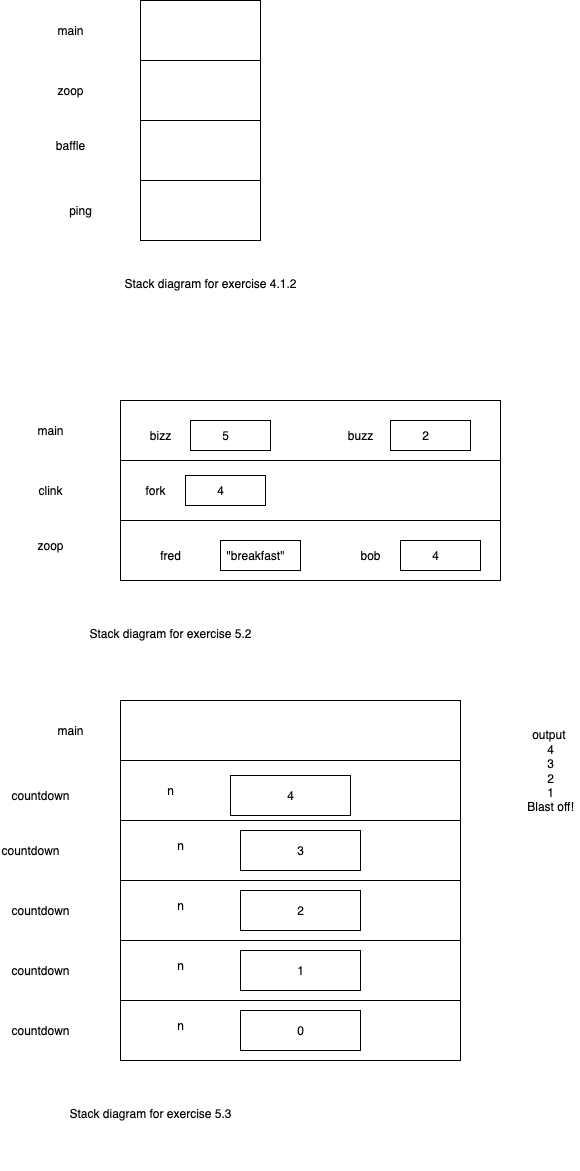

The diagram above was exported from draw.io. Its source (the exported page's mxGraphModel, read from the mxfile embedded in the PNG):
<mxGraphModel dx="1298" dy="760" grid="1" gridSize="10" guides="1" tooltips="1" connect="1" arrows="1" fold="1" page="1" pageScale="1" pageWidth="850" pageHeight="1100" math="0" shadow="0">
  <root>
    <mxCell id="0" />
    <mxCell id="1" parent="0" />
    <mxCell id="3DwMUc-lsDp0CEQrv91e-1" value="" style="rounded=0;whiteSpace=wrap;html=1;" parent="1" vertex="1">
      <mxGeometry x="370" y="20" width="120" height="60" as="geometry" />
    </mxCell>
    <mxCell id="3DwMUc-lsDp0CEQrv91e-2" value="main" style="text;html=1;align=center;verticalAlign=middle;whiteSpace=wrap;rounded=0;" parent="1" vertex="1">
      <mxGeometry x="270" y="35" width="60" height="30" as="geometry" />
    </mxCell>
    <mxCell id="3DwMUc-lsDp0CEQrv91e-3" value="" style="rounded=0;whiteSpace=wrap;html=1;" parent="1" vertex="1">
      <mxGeometry x="370" y="80" width="120" height="60" as="geometry" />
    </mxCell>
    <mxCell id="3DwMUc-lsDp0CEQrv91e-4" value="zoop" style="text;html=1;align=center;verticalAlign=middle;whiteSpace=wrap;rounded=0;" parent="1" vertex="1">
      <mxGeometry x="270" y="95" width="60" height="30" as="geometry" />
    </mxCell>
    <mxCell id="3DwMUc-lsDp0CEQrv91e-5" value="" style="rounded=0;whiteSpace=wrap;html=1;" parent="1" vertex="1">
      <mxGeometry x="370" y="140" width="120" height="60" as="geometry" />
    </mxCell>
    <mxCell id="3DwMUc-lsDp0CEQrv91e-6" value="baffle" style="text;html=1;align=center;verticalAlign=middle;whiteSpace=wrap;rounded=0;" parent="1" vertex="1">
      <mxGeometry x="270" y="150" width="60" height="30" as="geometry" />
    </mxCell>
    <mxCell id="3DwMUc-lsDp0CEQrv91e-7" value="" style="rounded=0;whiteSpace=wrap;html=1;" parent="1" vertex="1">
      <mxGeometry x="370" y="200" width="120" height="60" as="geometry" />
    </mxCell>
    <mxCell id="3DwMUc-lsDp0CEQrv91e-8" value="ping" style="text;html=1;align=center;verticalAlign=middle;whiteSpace=wrap;rounded=0;" parent="1" vertex="1">
      <mxGeometry x="280" y="215" width="60" height="30" as="geometry" />
    </mxCell>
    <mxCell id="3DwMUc-lsDp0CEQrv91e-10" value="Stack diagram for exercise 4.1.2&lt;div&gt;&lt;br&gt;&lt;/div&gt;" style="text;html=1;align=center;verticalAlign=middle;whiteSpace=wrap;rounded=0;" parent="1" vertex="1">
      <mxGeometry x="340" y="260" width="200" height="100" as="geometry" />
    </mxCell>
    <mxCell id="3DwMUc-lsDp0CEQrv91e-11" value="" style="rounded=0;whiteSpace=wrap;html=1;" parent="1" vertex="1">
      <mxGeometry x="350" y="420" width="380" height="60" as="geometry" />
    </mxCell>
    <mxCell id="3DwMUc-lsDp0CEQrv91e-12" value="main" style="text;html=1;align=center;verticalAlign=middle;whiteSpace=wrap;rounded=0;" parent="1" vertex="1">
      <mxGeometry x="250" y="435" width="60" height="30" as="geometry" />
    </mxCell>
    <mxCell id="3DwMUc-lsDp0CEQrv91e-13" value="" style="rounded=0;whiteSpace=wrap;html=1;" parent="1" vertex="1">
      <mxGeometry x="350" y="480" width="380" height="60" as="geometry" />
    </mxCell>
    <mxCell id="3DwMUc-lsDp0CEQrv91e-14" value="clink" style="text;html=1;align=center;verticalAlign=middle;whiteSpace=wrap;rounded=0;" parent="1" vertex="1">
      <mxGeometry x="250" y="495" width="60" height="30" as="geometry" />
    </mxCell>
    <mxCell id="3DwMUc-lsDp0CEQrv91e-15" value="" style="rounded=0;whiteSpace=wrap;html=1;" parent="1" vertex="1">
      <mxGeometry x="350" y="540" width="380" height="60" as="geometry" />
    </mxCell>
    <mxCell id="3DwMUc-lsDp0CEQrv91e-16" value="zoop" style="text;html=1;align=center;verticalAlign=middle;whiteSpace=wrap;rounded=0;" parent="1" vertex="1">
      <mxGeometry x="250" y="550" width="60" height="30" as="geometry" />
    </mxCell>
    <mxCell id="3DwMUc-lsDp0CEQrv91e-19" value="Stack diagram for exercise 5.2&lt;div&gt;&lt;br&gt;&lt;/div&gt;" style="text;html=1;align=center;verticalAlign=middle;whiteSpace=wrap;rounded=0;" parent="1" vertex="1">
      <mxGeometry x="300" y="610" width="200" height="100" as="geometry" />
    </mxCell>
    <mxCell id="3DwMUc-lsDp0CEQrv91e-20" value="" style="rounded=0;whiteSpace=wrap;html=1;" parent="1" vertex="1">
      <mxGeometry x="420" y="440" width="80" height="30" as="geometry" />
    </mxCell>
    <mxCell id="3DwMUc-lsDp0CEQrv91e-21" value="bizz" style="text;html=1;align=center;verticalAlign=middle;whiteSpace=wrap;rounded=0;" parent="1" vertex="1">
      <mxGeometry x="360" y="440" width="60" height="30" as="geometry" />
    </mxCell>
    <mxCell id="3DwMUc-lsDp0CEQrv91e-22" value="5" style="text;html=1;align=center;verticalAlign=middle;whiteSpace=wrap;rounded=0;" parent="1" vertex="1">
      <mxGeometry x="425" y="440" width="60" height="30" as="geometry" />
    </mxCell>
    <mxCell id="3DwMUc-lsDp0CEQrv91e-23" value="" style="rounded=0;whiteSpace=wrap;html=1;" parent="1" vertex="1">
      <mxGeometry x="620" y="440" width="80" height="30" as="geometry" />
    </mxCell>
    <mxCell id="3DwMUc-lsDp0CEQrv91e-24" value="buzz" style="text;html=1;align=center;verticalAlign=middle;whiteSpace=wrap;rounded=0;" parent="1" vertex="1">
      <mxGeometry x="560" y="440" width="60" height="30" as="geometry" />
    </mxCell>
    <mxCell id="3DwMUc-lsDp0CEQrv91e-25" value="2" style="text;html=1;align=center;verticalAlign=middle;whiteSpace=wrap;rounded=0;" parent="1" vertex="1">
      <mxGeometry x="625" y="440" width="60" height="30" as="geometry" />
    </mxCell>
    <mxCell id="3DwMUc-lsDp0CEQrv91e-26" value="" style="rounded=0;whiteSpace=wrap;html=1;" parent="1" vertex="1">
      <mxGeometry x="415" y="495" width="80" height="30" as="geometry" />
    </mxCell>
    <mxCell id="3DwMUc-lsDp0CEQrv91e-27" value="fork" style="text;html=1;align=center;verticalAlign=middle;whiteSpace=wrap;rounded=0;" parent="1" vertex="1">
      <mxGeometry x="355" y="495" width="60" height="30" as="geometry" />
    </mxCell>
    <mxCell id="3DwMUc-lsDp0CEQrv91e-28" value="4" style="text;html=1;align=center;verticalAlign=middle;whiteSpace=wrap;rounded=0;" parent="1" vertex="1">
      <mxGeometry x="420" y="495" width="60" height="30" as="geometry" />
    </mxCell>
    <mxCell id="3DwMUc-lsDp0CEQrv91e-32" value="" style="rounded=0;whiteSpace=wrap;html=1;" parent="1" vertex="1">
      <mxGeometry x="450" y="560" width="80" height="30" as="geometry" />
    </mxCell>
    <mxCell id="3DwMUc-lsDp0CEQrv91e-33" value="fred" style="text;html=1;align=center;verticalAlign=middle;whiteSpace=wrap;rounded=0;" parent="1" vertex="1">
      <mxGeometry x="370" y="560" width="60" height="30" as="geometry" />
    </mxCell>
    <mxCell id="3DwMUc-lsDp0CEQrv91e-34" value="&quot;breakfast&quot;" style="text;html=1;align=center;verticalAlign=middle;whiteSpace=wrap;rounded=0;" parent="1" vertex="1">
      <mxGeometry x="455" y="560" width="60" height="30" as="geometry" />
    </mxCell>
    <mxCell id="3DwMUc-lsDp0CEQrv91e-38" value="" style="rounded=0;whiteSpace=wrap;html=1;" parent="1" vertex="1">
      <mxGeometry x="630" y="560" width="80" height="30" as="geometry" />
    </mxCell>
    <mxCell id="3DwMUc-lsDp0CEQrv91e-39" value="bob" style="text;html=1;align=center;verticalAlign=middle;whiteSpace=wrap;rounded=0;" parent="1" vertex="1">
      <mxGeometry x="570" y="560" width="60" height="30" as="geometry" />
    </mxCell>
    <mxCell id="3DwMUc-lsDp0CEQrv91e-40" value="4" style="text;html=1;align=center;verticalAlign=middle;whiteSpace=wrap;rounded=0;" parent="1" vertex="1">
      <mxGeometry x="635" y="560" width="60" height="30" as="geometry" />
    </mxCell>
    <mxCell id="3DwMUc-lsDp0CEQrv91e-41" value="" style="rounded=0;whiteSpace=wrap;html=1;" parent="1" vertex="1">
      <mxGeometry x="350" y="720" width="340" height="60" as="geometry" />
    </mxCell>
    <mxCell id="3DwMUc-lsDp0CEQrv91e-42" value="main" style="text;html=1;align=center;verticalAlign=middle;whiteSpace=wrap;rounded=0;" parent="1" vertex="1">
      <mxGeometry x="270" y="735" width="60" height="30" as="geometry" />
    </mxCell>
    <mxCell id="3DwMUc-lsDp0CEQrv91e-43" value="" style="rounded=0;whiteSpace=wrap;html=1;" parent="1" vertex="1">
      <mxGeometry x="350" y="780" width="340" height="60" as="geometry" />
    </mxCell>
    <mxCell id="3DwMUc-lsDp0CEQrv91e-44" value="" style="rounded=0;whiteSpace=wrap;html=1;" parent="1" vertex="1">
      <mxGeometry x="350" y="840" width="340" height="60" as="geometry" />
    </mxCell>
    <mxCell id="3DwMUc-lsDp0CEQrv91e-45" value="countdown" style="text;html=1;align=center;verticalAlign=middle;whiteSpace=wrap;rounded=0;" parent="1" vertex="1">
      <mxGeometry x="240" y="800" width="60" height="30" as="geometry" />
    </mxCell>
    <mxCell id="3DwMUc-lsDp0CEQrv91e-46" value="4" style="rounded=0;whiteSpace=wrap;html=1;" parent="1" vertex="1">
      <mxGeometry x="460" y="795" width="120" height="40" as="geometry" />
    </mxCell>
    <mxCell id="3DwMUc-lsDp0CEQrv91e-47" value="n" style="text;html=1;align=center;verticalAlign=middle;whiteSpace=wrap;rounded=0;" parent="1" vertex="1">
      <mxGeometry x="370" y="795" width="60" height="30" as="geometry" />
    </mxCell>
    <mxCell id="3DwMUc-lsDp0CEQrv91e-48" value="3" style="rounded=0;whiteSpace=wrap;html=1;" parent="1" vertex="1">
      <mxGeometry x="470" y="850" width="120" height="40" as="geometry" />
    </mxCell>
    <mxCell id="3DwMUc-lsDp0CEQrv91e-49" value="n" style="text;html=1;align=center;verticalAlign=middle;whiteSpace=wrap;rounded=0;" parent="1" vertex="1">
      <mxGeometry x="380" y="850" width="60" height="30" as="geometry" />
    </mxCell>
    <mxCell id="3DwMUc-lsDp0CEQrv91e-50" value="" style="rounded=0;whiteSpace=wrap;html=1;" parent="1" vertex="1">
      <mxGeometry x="350" y="900" width="340" height="60" as="geometry" />
    </mxCell>
    <mxCell id="3DwMUc-lsDp0CEQrv91e-51" value="2" style="rounded=0;whiteSpace=wrap;html=1;" parent="1" vertex="1">
      <mxGeometry x="470" y="910" width="120" height="40" as="geometry" />
    </mxCell>
    <mxCell id="3DwMUc-lsDp0CEQrv91e-52" value="n" style="text;html=1;align=center;verticalAlign=middle;whiteSpace=wrap;rounded=0;" parent="1" vertex="1">
      <mxGeometry x="380" y="910" width="60" height="30" as="geometry" />
    </mxCell>
    <mxCell id="3DwMUc-lsDp0CEQrv91e-53" value="" style="rounded=0;whiteSpace=wrap;html=1;" parent="1" vertex="1">
      <mxGeometry x="350" y="960" width="340" height="60" as="geometry" />
    </mxCell>
    <mxCell id="3DwMUc-lsDp0CEQrv91e-54" value="1" style="rounded=0;whiteSpace=wrap;html=1;" parent="1" vertex="1">
      <mxGeometry x="470" y="970" width="120" height="40" as="geometry" />
    </mxCell>
    <mxCell id="3DwMUc-lsDp0CEQrv91e-55" value="n" style="text;html=1;align=center;verticalAlign=middle;whiteSpace=wrap;rounded=0;" parent="1" vertex="1">
      <mxGeometry x="380" y="970" width="60" height="30" as="geometry" />
    </mxCell>
    <mxCell id="3DwMUc-lsDp0CEQrv91e-56" value="" style="rounded=0;whiteSpace=wrap;html=1;" parent="1" vertex="1">
      <mxGeometry x="350" y="1020" width="340" height="60" as="geometry" />
    </mxCell>
    <mxCell id="3DwMUc-lsDp0CEQrv91e-57" value="0" style="rounded=0;whiteSpace=wrap;html=1;" parent="1" vertex="1">
      <mxGeometry x="470" y="1030" width="120" height="40" as="geometry" />
    </mxCell>
    <mxCell id="3DwMUc-lsDp0CEQrv91e-58" value="n" style="text;html=1;align=center;verticalAlign=middle;whiteSpace=wrap;rounded=0;" parent="1" vertex="1">
      <mxGeometry x="380" y="1030" width="60" height="30" as="geometry" />
    </mxCell>
    <mxCell id="3DwMUc-lsDp0CEQrv91e-59" value="countdown" style="text;html=1;align=center;verticalAlign=middle;whiteSpace=wrap;rounded=0;" parent="1" vertex="1">
      <mxGeometry x="230" y="855" width="60" height="30" as="geometry" />
    </mxCell>
    <mxCell id="3DwMUc-lsDp0CEQrv91e-60" value="countdown" style="text;html=1;align=center;verticalAlign=middle;whiteSpace=wrap;rounded=0;" parent="1" vertex="1">
      <mxGeometry x="240" y="915" width="60" height="30" as="geometry" />
    </mxCell>
    <mxCell id="3DwMUc-lsDp0CEQrv91e-61" value="countdown" style="text;html=1;align=center;verticalAlign=middle;whiteSpace=wrap;rounded=0;" parent="1" vertex="1">
      <mxGeometry x="240" y="975" width="60" height="30" as="geometry" />
    </mxCell>
    <mxCell id="3DwMUc-lsDp0CEQrv91e-62" value="countdown" style="text;html=1;align=center;verticalAlign=middle;whiteSpace=wrap;rounded=0;" parent="1" vertex="1">
      <mxGeometry x="240" y="1035" width="60" height="30" as="geometry" />
    </mxCell>
    <mxCell id="3DwMUc-lsDp0CEQrv91e-63" value="Stack diagram for exercise 5.3&lt;div&gt;&lt;br&gt;&lt;/div&gt;" style="text;html=1;align=center;verticalAlign=middle;whiteSpace=wrap;rounded=0;" parent="1" vertex="1">
      <mxGeometry x="280" y="1090" width="200" height="100" as="geometry" />
    </mxCell>
    <mxCell id="3DwMUc-lsDp0CEQrv91e-64" value="output&amp;nbsp;&lt;div&gt;4&lt;/div&gt;&lt;div&gt;3&lt;/div&gt;&lt;div&gt;2&lt;/div&gt;&lt;div&gt;1&lt;/div&gt;&lt;div&gt;Blast off!&lt;/div&gt;" style="text;html=1;align=center;verticalAlign=middle;whiteSpace=wrap;rounded=0;" parent="1" vertex="1">
      <mxGeometry x="750" y="740" width="60" height="100" as="geometry" />
    </mxCell>
  </root>
</mxGraphModel>